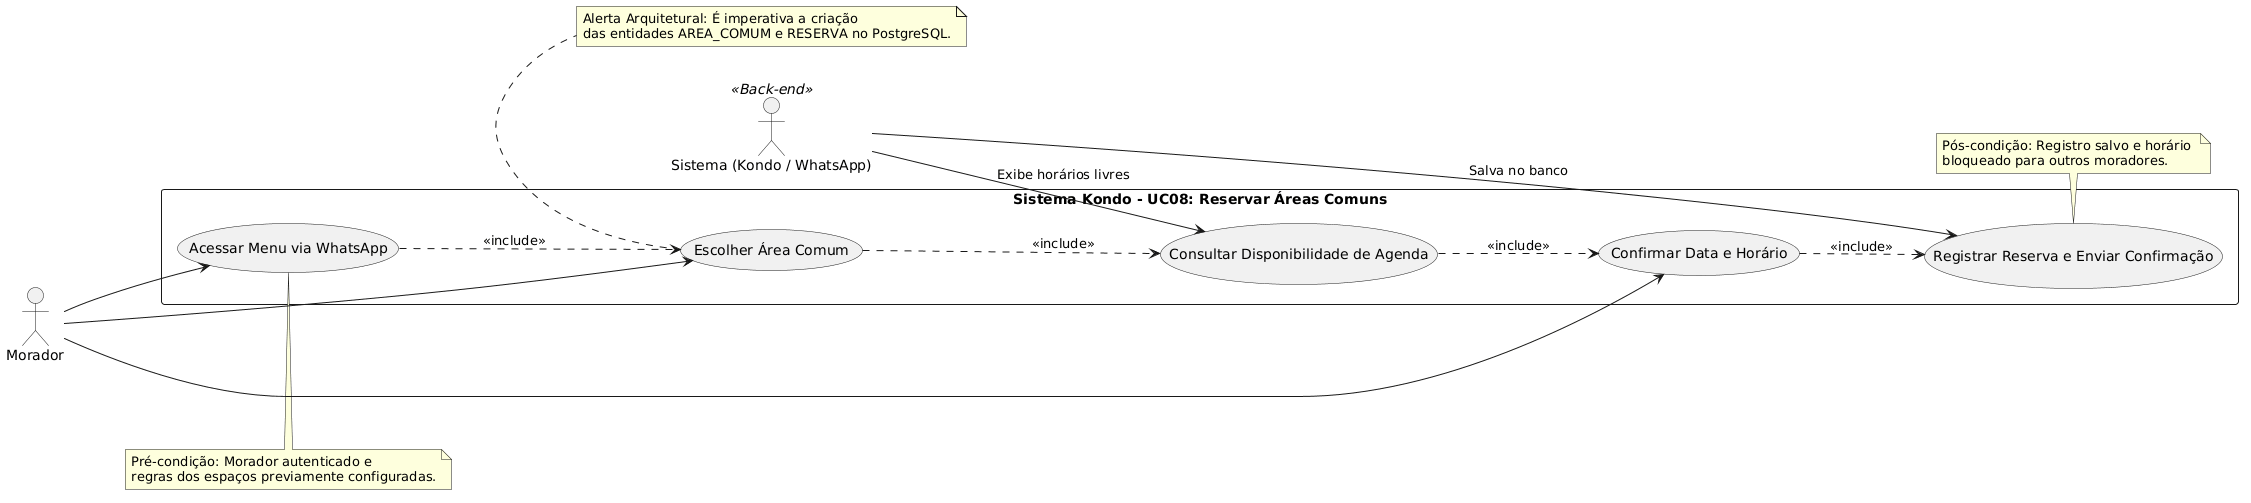

The diagram above was rendered by PlantUML. Its source (embedded in the PNG):
@startuml
left to right direction
skinparam packageStyle rectangle

' Atores
actor "Morador" as morador
actor "Sistema (Kondo / WhatsApp)" as sistema <<Back-end>>

' Fronteira do Sistema
rectangle "Sistema Kondo - UC08: Reservar Áreas Comuns" {
  
  usecase "Acessar Menu via WhatsApp" as UC_Menu
  usecase "Escolher Área Comum" as UC_Escolher
  usecase "Consultar Disponibilidade de Agenda" as UC_Consultar
  usecase "Confirmar Data e Horário" as UC_Confirmar
  usecase "Registrar Reserva e Enviar Confirmação" as UC_Registrar
  
}

' Conexões Principais do Morador
morador --> UC_Menu
morador --> UC_Escolher
morador --> UC_Confirmar

' Conexões Principais do Sistema
sistema --> UC_Consultar : "Exibe horários livres"
sistema --> UC_Registrar : "Salva no banco"

' Relacionamentos lógicos do fluxo
UC_Menu ..> UC_Escolher : <<include>>
UC_Escolher ..> UC_Consultar : <<include>>
UC_Consultar ..> UC_Confirmar : <<include>>
UC_Confirmar ..> UC_Registrar : <<include>>

' Documentação em Notas
note top of UC_Menu
  Pré-condição: Morador autenticado e 
  regras dos espaços previamente configuradas.
end note

note bottom of UC_Registrar
  Pós-condição: Registro salvo e horário 
  bloqueado para outros moradores.
end note

note bottom of UC_Escolher
  Alerta Arquitetural: É imperativa a criação 
  das entidades AREA_COMUM e RESERVA no PostgreSQL.
end note
@enduml